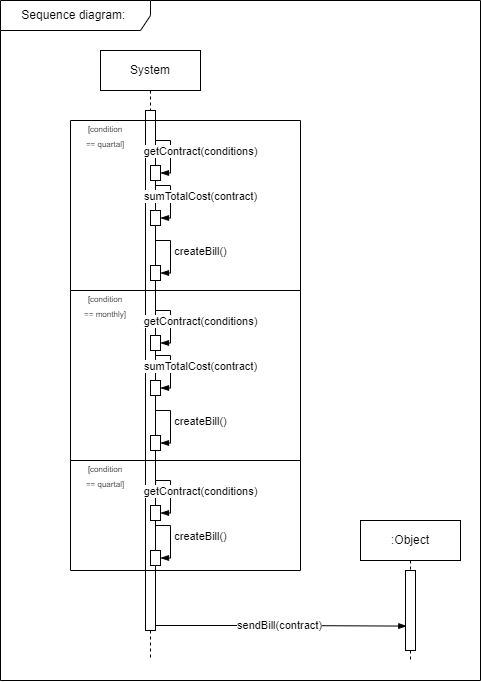

The diagram above was exported from draw.io. Its source (the exported page's mxGraphModel, read from the mxfile embedded in the PNG):
<mxGraphModel dx="1728" dy="1012" grid="1" gridSize="10" guides="1" tooltips="1" connect="1" arrows="1" fold="1" page="1" pageScale="1" pageWidth="827" pageHeight="1169" math="0" shadow="0">
  <root>
    <mxCell id="0" />
    <mxCell id="1" parent="0" />
    <mxCell id="-5ne209eoDvIgAR0qHDM-1" value="System" style="shape=umlLifeline;perimeter=lifelinePerimeter;whiteSpace=wrap;html=1;container=1;dropTarget=0;collapsible=0;recursiveResize=0;outlineConnect=0;portConstraint=eastwest;newEdgeStyle={&quot;curved&quot;:0,&quot;rounded&quot;:0};" vertex="1" parent="1">
      <mxGeometry x="210" y="430" width="100" height="610" as="geometry" />
    </mxCell>
    <mxCell id="-5ne209eoDvIgAR0qHDM-2" value="Sequence diagram:&amp;nbsp;" style="shape=umlFrame;whiteSpace=wrap;html=1;pointerEvents=0;width=150;height=30;" vertex="1" parent="1">
      <mxGeometry x="110" y="380" width="480" height="680" as="geometry" />
    </mxCell>
    <mxCell id="-5ne209eoDvIgAR0qHDM-3" value="" style="html=1;points=[[0,0,0,0,5],[0,1,0,0,-5],[1,0,0,0,5],[1,1,0,0,-5]];perimeter=orthogonalPerimeter;outlineConnect=0;targetShapes=umlLifeline;portConstraint=eastwest;newEdgeStyle={&quot;curved&quot;:0,&quot;rounded&quot;:0};" vertex="1" parent="1">
      <mxGeometry x="255" y="490" width="10" height="520" as="geometry" />
    </mxCell>
    <mxCell id="-5ne209eoDvIgAR0qHDM-7" value="" style="swimlane;startSize=0;" vertex="1" parent="1">
      <mxGeometry x="180" y="500" width="230" height="170" as="geometry" />
    </mxCell>
    <mxCell id="-5ne209eoDvIgAR0qHDM-4" value="" style="html=1;points=[[0,0,0,0,5],[0,1,0,0,-5],[1,0,0,0,5],[1,1,0,0,-5]];perimeter=orthogonalPerimeter;outlineConnect=0;targetShapes=umlLifeline;portConstraint=eastwest;newEdgeStyle={&quot;curved&quot;:0,&quot;rounded&quot;:0};" vertex="1" parent="-5ne209eoDvIgAR0qHDM-7">
      <mxGeometry x="80" y="45" width="10" height="15" as="geometry" />
    </mxCell>
    <mxCell id="-5ne209eoDvIgAR0qHDM-5" value="" style="edgeStyle=elbowEdgeStyle;fontSize=12;html=1;endArrow=blockThin;endFill=1;rounded=0;exitX=1;exitY=0;exitDx=0;exitDy=5;exitPerimeter=0;" edge="1" parent="-5ne209eoDvIgAR0qHDM-7" target="-5ne209eoDvIgAR0qHDM-4">
      <mxGeometry width="160" relative="1" as="geometry">
        <mxPoint x="85" y="20" as="sourcePoint" />
        <mxPoint x="109.99691275167783" y="85" as="targetPoint" />
        <Array as="points">
          <mxPoint x="100" y="35" />
        </Array>
      </mxGeometry>
    </mxCell>
    <mxCell id="-5ne209eoDvIgAR0qHDM-9" value="getContract(conditions)" style="edgeLabel;html=1;align=center;verticalAlign=middle;resizable=0;points=[];" vertex="1" connectable="0" parent="-5ne209eoDvIgAR0qHDM-5">
      <mxGeometry x="-0.096" relative="1" as="geometry">
        <mxPoint x="30" as="offset" />
      </mxGeometry>
    </mxCell>
    <mxCell id="-5ne209eoDvIgAR0qHDM-10" value="" style="html=1;points=[[0,0,0,0,5],[0,1,0,0,-5],[1,0,0,0,5],[1,1,0,0,-5]];perimeter=orthogonalPerimeter;outlineConnect=0;targetShapes=umlLifeline;portConstraint=eastwest;newEdgeStyle={&quot;curved&quot;:0,&quot;rounded&quot;:0};" vertex="1" parent="-5ne209eoDvIgAR0qHDM-7">
      <mxGeometry x="80" y="90" width="10" height="15" as="geometry" />
    </mxCell>
    <mxCell id="-5ne209eoDvIgAR0qHDM-11" value="" style="edgeStyle=elbowEdgeStyle;fontSize=12;html=1;endArrow=blockThin;endFill=1;rounded=0;exitX=1;exitY=0;exitDx=0;exitDy=5;exitPerimeter=0;" edge="1" parent="-5ne209eoDvIgAR0qHDM-7" target="-5ne209eoDvIgAR0qHDM-10">
      <mxGeometry width="160" relative="1" as="geometry">
        <mxPoint x="85" y="65" as="sourcePoint" />
        <mxPoint x="109.99691275167783" y="130" as="targetPoint" />
        <Array as="points">
          <mxPoint x="100" y="80" />
        </Array>
      </mxGeometry>
    </mxCell>
    <mxCell id="-5ne209eoDvIgAR0qHDM-12" value="sumTotalCost(contract)" style="edgeLabel;html=1;align=center;verticalAlign=middle;resizable=0;points=[];" vertex="1" connectable="0" parent="-5ne209eoDvIgAR0qHDM-11">
      <mxGeometry x="-0.096" relative="1" as="geometry">
        <mxPoint x="30" as="offset" />
      </mxGeometry>
    </mxCell>
    <mxCell id="-5ne209eoDvIgAR0qHDM-13" value="" style="html=1;points=[[0,0,0,0,5],[0,1,0,0,-5],[1,0,0,0,5],[1,1,0,0,-5]];perimeter=orthogonalPerimeter;outlineConnect=0;targetShapes=umlLifeline;portConstraint=eastwest;newEdgeStyle={&quot;curved&quot;:0,&quot;rounded&quot;:0};" vertex="1" parent="-5ne209eoDvIgAR0qHDM-7">
      <mxGeometry x="80" y="145" width="10" height="15" as="geometry" />
    </mxCell>
    <mxCell id="-5ne209eoDvIgAR0qHDM-14" value="" style="edgeStyle=elbowEdgeStyle;fontSize=12;html=1;endArrow=blockThin;endFill=1;rounded=0;exitX=1;exitY=0;exitDx=0;exitDy=5;exitPerimeter=0;" edge="1" parent="-5ne209eoDvIgAR0qHDM-7" target="-5ne209eoDvIgAR0qHDM-13">
      <mxGeometry width="160" relative="1" as="geometry">
        <mxPoint x="85" y="120" as="sourcePoint" />
        <mxPoint x="109.99691275167783" y="185" as="targetPoint" />
        <Array as="points">
          <mxPoint x="100" y="135" />
        </Array>
      </mxGeometry>
    </mxCell>
    <mxCell id="-5ne209eoDvIgAR0qHDM-15" value="createBill()" style="edgeLabel;html=1;align=center;verticalAlign=middle;resizable=0;points=[];" vertex="1" connectable="0" parent="-5ne209eoDvIgAR0qHDM-14">
      <mxGeometry x="-0.096" relative="1" as="geometry">
        <mxPoint x="30" as="offset" />
      </mxGeometry>
    </mxCell>
    <mxCell id="-5ne209eoDvIgAR0qHDM-8" value="&lt;font style=&quot;font-size: 8px;&quot;&gt;[condition&lt;br&gt;== quartal]&lt;/font&gt;" style="text;html=1;align=center;verticalAlign=middle;whiteSpace=wrap;rounded=0;" vertex="1" parent="1">
      <mxGeometry x="170" y="500" width="90" height="30" as="geometry" />
    </mxCell>
    <mxCell id="-5ne209eoDvIgAR0qHDM-16" value="" style="swimlane;startSize=0;" vertex="1" parent="1">
      <mxGeometry x="180" y="670" width="230" height="170" as="geometry" />
    </mxCell>
    <mxCell id="-5ne209eoDvIgAR0qHDM-17" value="" style="html=1;points=[[0,0,0,0,5],[0,1,0,0,-5],[1,0,0,0,5],[1,1,0,0,-5]];perimeter=orthogonalPerimeter;outlineConnect=0;targetShapes=umlLifeline;portConstraint=eastwest;newEdgeStyle={&quot;curved&quot;:0,&quot;rounded&quot;:0};" vertex="1" parent="-5ne209eoDvIgAR0qHDM-16">
      <mxGeometry x="80" y="45" width="10" height="15" as="geometry" />
    </mxCell>
    <mxCell id="-5ne209eoDvIgAR0qHDM-18" value="" style="edgeStyle=elbowEdgeStyle;fontSize=12;html=1;endArrow=blockThin;endFill=1;rounded=0;exitX=1;exitY=0;exitDx=0;exitDy=5;exitPerimeter=0;" edge="1" parent="-5ne209eoDvIgAR0qHDM-16" target="-5ne209eoDvIgAR0qHDM-17">
      <mxGeometry width="160" relative="1" as="geometry">
        <mxPoint x="85" y="20" as="sourcePoint" />
        <mxPoint x="109.99691275167783" y="85" as="targetPoint" />
        <Array as="points">
          <mxPoint x="100" y="35" />
        </Array>
      </mxGeometry>
    </mxCell>
    <mxCell id="-5ne209eoDvIgAR0qHDM-19" value="getContract(conditions)" style="edgeLabel;html=1;align=center;verticalAlign=middle;resizable=0;points=[];" vertex="1" connectable="0" parent="-5ne209eoDvIgAR0qHDM-18">
      <mxGeometry x="-0.096" relative="1" as="geometry">
        <mxPoint x="30" as="offset" />
      </mxGeometry>
    </mxCell>
    <mxCell id="-5ne209eoDvIgAR0qHDM-20" value="" style="html=1;points=[[0,0,0,0,5],[0,1,0,0,-5],[1,0,0,0,5],[1,1,0,0,-5]];perimeter=orthogonalPerimeter;outlineConnect=0;targetShapes=umlLifeline;portConstraint=eastwest;newEdgeStyle={&quot;curved&quot;:0,&quot;rounded&quot;:0};" vertex="1" parent="-5ne209eoDvIgAR0qHDM-16">
      <mxGeometry x="80" y="90" width="10" height="15" as="geometry" />
    </mxCell>
    <mxCell id="-5ne209eoDvIgAR0qHDM-21" value="" style="edgeStyle=elbowEdgeStyle;fontSize=12;html=1;endArrow=blockThin;endFill=1;rounded=0;exitX=1;exitY=0;exitDx=0;exitDy=5;exitPerimeter=0;" edge="1" parent="-5ne209eoDvIgAR0qHDM-16" target="-5ne209eoDvIgAR0qHDM-20">
      <mxGeometry width="160" relative="1" as="geometry">
        <mxPoint x="85" y="65" as="sourcePoint" />
        <mxPoint x="109.99691275167783" y="130" as="targetPoint" />
        <Array as="points">
          <mxPoint x="100" y="80" />
        </Array>
      </mxGeometry>
    </mxCell>
    <mxCell id="-5ne209eoDvIgAR0qHDM-22" value="sumTotalCost(contract)" style="edgeLabel;html=1;align=center;verticalAlign=middle;resizable=0;points=[];" vertex="1" connectable="0" parent="-5ne209eoDvIgAR0qHDM-21">
      <mxGeometry x="-0.096" relative="1" as="geometry">
        <mxPoint x="30" as="offset" />
      </mxGeometry>
    </mxCell>
    <mxCell id="-5ne209eoDvIgAR0qHDM-23" value="" style="html=1;points=[[0,0,0,0,5],[0,1,0,0,-5],[1,0,0,0,5],[1,1,0,0,-5]];perimeter=orthogonalPerimeter;outlineConnect=0;targetShapes=umlLifeline;portConstraint=eastwest;newEdgeStyle={&quot;curved&quot;:0,&quot;rounded&quot;:0};" vertex="1" parent="-5ne209eoDvIgAR0qHDM-16">
      <mxGeometry x="80" y="145" width="10" height="15" as="geometry" />
    </mxCell>
    <mxCell id="-5ne209eoDvIgAR0qHDM-24" value="" style="edgeStyle=elbowEdgeStyle;fontSize=12;html=1;endArrow=blockThin;endFill=1;rounded=0;exitX=1;exitY=0;exitDx=0;exitDy=5;exitPerimeter=0;" edge="1" parent="-5ne209eoDvIgAR0qHDM-16" target="-5ne209eoDvIgAR0qHDM-23">
      <mxGeometry width="160" relative="1" as="geometry">
        <mxPoint x="85" y="120" as="sourcePoint" />
        <mxPoint x="109.99691275167783" y="185" as="targetPoint" />
        <Array as="points">
          <mxPoint x="100" y="135" />
        </Array>
      </mxGeometry>
    </mxCell>
    <mxCell id="-5ne209eoDvIgAR0qHDM-25" value="createBill()" style="edgeLabel;html=1;align=center;verticalAlign=middle;resizable=0;points=[];" vertex="1" connectable="0" parent="-5ne209eoDvIgAR0qHDM-24">
      <mxGeometry x="-0.096" relative="1" as="geometry">
        <mxPoint x="30" as="offset" />
      </mxGeometry>
    </mxCell>
    <mxCell id="-5ne209eoDvIgAR0qHDM-26" value="&lt;font style=&quot;font-size: 8px;&quot;&gt;[condition&lt;br&gt;== monthly]&lt;/font&gt;" style="text;html=1;align=center;verticalAlign=middle;whiteSpace=wrap;rounded=0;" vertex="1" parent="1">
      <mxGeometry x="170" y="670" width="90" height="30" as="geometry" />
    </mxCell>
    <mxCell id="-5ne209eoDvIgAR0qHDM-27" value="" style="swimlane;startSize=0;" vertex="1" parent="1">
      <mxGeometry x="180" y="840" width="230" height="110" as="geometry" />
    </mxCell>
    <mxCell id="-5ne209eoDvIgAR0qHDM-28" value="" style="html=1;points=[[0,0,0,0,5],[0,1,0,0,-5],[1,0,0,0,5],[1,1,0,0,-5]];perimeter=orthogonalPerimeter;outlineConnect=0;targetShapes=umlLifeline;portConstraint=eastwest;newEdgeStyle={&quot;curved&quot;:0,&quot;rounded&quot;:0};" vertex="1" parent="-5ne209eoDvIgAR0qHDM-27">
      <mxGeometry x="80" y="45" width="10" height="15" as="geometry" />
    </mxCell>
    <mxCell id="-5ne209eoDvIgAR0qHDM-29" value="" style="edgeStyle=elbowEdgeStyle;fontSize=12;html=1;endArrow=blockThin;endFill=1;rounded=0;exitX=1;exitY=0;exitDx=0;exitDy=5;exitPerimeter=0;" edge="1" parent="-5ne209eoDvIgAR0qHDM-27" target="-5ne209eoDvIgAR0qHDM-28">
      <mxGeometry width="160" relative="1" as="geometry">
        <mxPoint x="85" y="20" as="sourcePoint" />
        <mxPoint x="109.99691275167783" y="85" as="targetPoint" />
        <Array as="points">
          <mxPoint x="100" y="35" />
        </Array>
      </mxGeometry>
    </mxCell>
    <mxCell id="-5ne209eoDvIgAR0qHDM-30" value="getContract(conditions)" style="edgeLabel;html=1;align=center;verticalAlign=middle;resizable=0;points=[];" vertex="1" connectable="0" parent="-5ne209eoDvIgAR0qHDM-29">
      <mxGeometry x="-0.096" relative="1" as="geometry">
        <mxPoint x="30" as="offset" />
      </mxGeometry>
    </mxCell>
    <mxCell id="-5ne209eoDvIgAR0qHDM-34" value="" style="html=1;points=[[0,0,0,0,5],[0,1,0,0,-5],[1,0,0,0,5],[1,1,0,0,-5]];perimeter=orthogonalPerimeter;outlineConnect=0;targetShapes=umlLifeline;portConstraint=eastwest;newEdgeStyle={&quot;curved&quot;:0,&quot;rounded&quot;:0};" vertex="1" parent="-5ne209eoDvIgAR0qHDM-27">
      <mxGeometry x="80" y="90" width="10" height="15" as="geometry" />
    </mxCell>
    <mxCell id="-5ne209eoDvIgAR0qHDM-35" value="" style="edgeStyle=elbowEdgeStyle;fontSize=12;html=1;endArrow=blockThin;endFill=1;rounded=0;exitX=1;exitY=0;exitDx=0;exitDy=5;exitPerimeter=0;" edge="1" parent="-5ne209eoDvIgAR0qHDM-27" target="-5ne209eoDvIgAR0qHDM-34">
      <mxGeometry width="160" relative="1" as="geometry">
        <mxPoint x="85" y="65" as="sourcePoint" />
        <mxPoint x="109.99691275167783" y="130" as="targetPoint" />
        <Array as="points">
          <mxPoint x="100" y="80" />
        </Array>
      </mxGeometry>
    </mxCell>
    <mxCell id="-5ne209eoDvIgAR0qHDM-36" value="createBill()" style="edgeLabel;html=1;align=center;verticalAlign=middle;resizable=0;points=[];" vertex="1" connectable="0" parent="-5ne209eoDvIgAR0qHDM-35">
      <mxGeometry x="-0.096" relative="1" as="geometry">
        <mxPoint x="30" as="offset" />
      </mxGeometry>
    </mxCell>
    <mxCell id="-5ne209eoDvIgAR0qHDM-37" value="&lt;font style=&quot;font-size: 8px;&quot;&gt;[condition&lt;br&gt;== quartal]&lt;/font&gt;" style="text;html=1;align=center;verticalAlign=middle;whiteSpace=wrap;rounded=0;" vertex="1" parent="1">
      <mxGeometry x="170" y="840" width="90" height="30" as="geometry" />
    </mxCell>
    <mxCell id="-5ne209eoDvIgAR0qHDM-38" value=":Object" style="shape=umlLifeline;perimeter=lifelinePerimeter;whiteSpace=wrap;html=1;container=1;dropTarget=0;collapsible=0;recursiveResize=0;outlineConnect=0;portConstraint=eastwest;newEdgeStyle={&quot;curved&quot;:0,&quot;rounded&quot;:0};" vertex="1" parent="1">
      <mxGeometry x="470" y="900" width="100" height="140" as="geometry" />
    </mxCell>
    <mxCell id="-5ne209eoDvIgAR0qHDM-39" value="" style="html=1;points=[[0,0,0,0,5],[0,1,0,0,-5],[1,0,0,0,5],[1,1,0,0,-5]];perimeter=orthogonalPerimeter;outlineConnect=0;targetShapes=umlLifeline;portConstraint=eastwest;newEdgeStyle={&quot;curved&quot;:0,&quot;rounded&quot;:0};" vertex="1" parent="-5ne209eoDvIgAR0qHDM-38">
      <mxGeometry x="45" y="50" width="10" height="80" as="geometry" />
    </mxCell>
    <mxCell id="-5ne209eoDvIgAR0qHDM-40" value="" style="edgeStyle=elbowEdgeStyle;fontSize=12;html=1;endArrow=blockThin;endFill=1;rounded=0;exitX=1;exitY=1;exitDx=0;exitDy=-5;exitPerimeter=0;entryX=0.129;entryY=0.695;entryDx=0;entryDy=0;entryPerimeter=0;" edge="1" parent="1" source="-5ne209eoDvIgAR0qHDM-3" target="-5ne209eoDvIgAR0qHDM-39">
      <mxGeometry width="160" relative="1" as="geometry">
        <mxPoint x="270" y="1010" as="sourcePoint" />
        <mxPoint x="430" y="1010" as="targetPoint" />
      </mxGeometry>
    </mxCell>
    <mxCell id="-5ne209eoDvIgAR0qHDM-41" value="sendBill(contract)" style="edgeLabel;html=1;align=center;verticalAlign=middle;resizable=0;points=[];" vertex="1" connectable="0" parent="-5ne209eoDvIgAR0qHDM-40">
      <mxGeometry x="-0.0182" relative="1" as="geometry">
        <mxPoint as="offset" />
      </mxGeometry>
    </mxCell>
  </root>
</mxGraphModel>